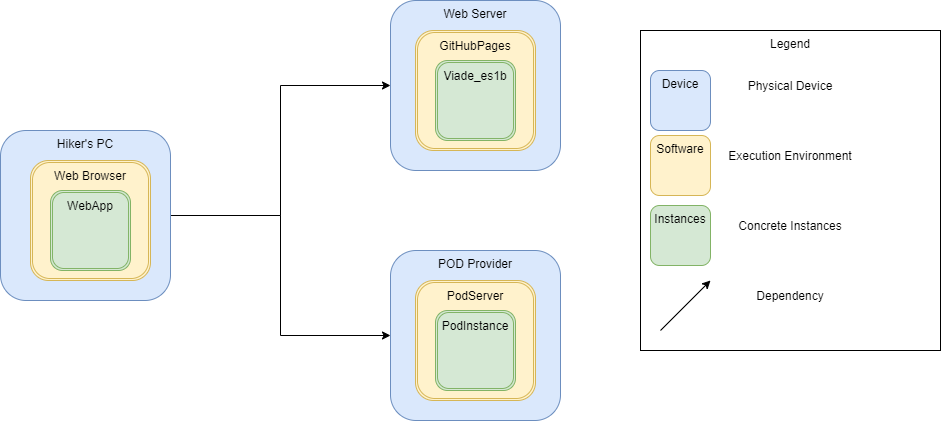

The diagram above was exported from draw.io. Its source (the exported page's mxGraphModel, read from the mxfile embedded in the PNG):
<mxGraphModel dx="1117" dy="670" grid="1" gridSize="10" guides="1" tooltips="1" connect="1" arrows="1" fold="1" page="1" pageScale="1" pageWidth="827" pageHeight="1169" math="0" shadow="0">
  <root>
    <mxCell id="0" />
    <mxCell id="1" parent="0" />
    <mxCell id="QZFejMhPpOoo-jk9gy3w-11" style="edgeStyle=orthogonalEdgeStyle;rounded=0;orthogonalLoop=1;jettySize=auto;html=1;exitX=1;exitY=0.5;exitDx=0;exitDy=0;entryX=0;entryY=0.5;entryDx=0;entryDy=0;" edge="1" parent="1" source="QZFejMhPpOoo-jk9gy3w-1" target="QZFejMhPpOoo-jk9gy3w-5">
      <mxGeometry relative="1" as="geometry" />
    </mxCell>
    <mxCell id="QZFejMhPpOoo-jk9gy3w-12" style="edgeStyle=orthogonalEdgeStyle;rounded=0;orthogonalLoop=1;jettySize=auto;html=1;entryX=0;entryY=0.5;entryDx=0;entryDy=0;" edge="1" parent="1" source="QZFejMhPpOoo-jk9gy3w-1" target="QZFejMhPpOoo-jk9gy3w-8">
      <mxGeometry relative="1" as="geometry" />
    </mxCell>
    <mxCell id="QZFejMhPpOoo-jk9gy3w-1" value="Hiker's PC" style="whiteSpace=wrap;html=1;aspect=fixed;fillColor=#dae8fc;strokeColor=#6c8ebf;rounded=1;verticalAlign=top;" vertex="1" parent="1">
      <mxGeometry x="90" y="240" width="170" height="170" as="geometry" />
    </mxCell>
    <mxCell id="QZFejMhPpOoo-jk9gy3w-2" value="Web Browser" style="shape=ext;double=1;whiteSpace=wrap;html=1;aspect=fixed;rounded=1;fillColor=#fff2cc;strokeColor=#d6b656;verticalAlign=top;" vertex="1" parent="1">
      <mxGeometry x="120" y="270" width="120" height="120" as="geometry" />
    </mxCell>
    <mxCell id="QZFejMhPpOoo-jk9gy3w-3" value="WebApp" style="shape=ext;double=1;whiteSpace=wrap;html=1;aspect=fixed;rounded=1;verticalAlign=top;fillColor=#d5e8d4;strokeColor=#82b366;" vertex="1" parent="1">
      <mxGeometry x="140" y="300" width="80" height="80" as="geometry" />
    </mxCell>
    <mxCell id="QZFejMhPpOoo-jk9gy3w-5" value="Web Server" style="whiteSpace=wrap;html=1;aspect=fixed;rounded=1;fillColor=#dae8fc;strokeColor=#6c8ebf;verticalAlign=top;" vertex="1" parent="1">
      <mxGeometry x="480" y="110" width="170" height="170" as="geometry" />
    </mxCell>
    <mxCell id="QZFejMhPpOoo-jk9gy3w-6" value="GitHubPages" style="shape=ext;double=1;whiteSpace=wrap;html=1;aspect=fixed;rounded=1;fillColor=#fff2cc;strokeColor=#d6b656;verticalAlign=top;" vertex="1" parent="1">
      <mxGeometry x="505" y="140" width="120" height="120" as="geometry" />
    </mxCell>
    <mxCell id="QZFejMhPpOoo-jk9gy3w-7" value="Viade_es1b" style="shape=ext;double=1;whiteSpace=wrap;html=1;aspect=fixed;rounded=1;verticalAlign=top;fillColor=#d5e8d4;strokeColor=#82b366;" vertex="1" parent="1">
      <mxGeometry x="525" y="170" width="80" height="80" as="geometry" />
    </mxCell>
    <mxCell id="QZFejMhPpOoo-jk9gy3w-8" value="POD Provider" style="whiteSpace=wrap;html=1;aspect=fixed;rounded=1;fillColor=#dae8fc;strokeColor=#6c8ebf;verticalAlign=top;" vertex="1" parent="1">
      <mxGeometry x="480" y="360" width="170" height="170" as="geometry" />
    </mxCell>
    <mxCell id="QZFejMhPpOoo-jk9gy3w-9" value="PodServer" style="shape=ext;double=1;whiteSpace=wrap;html=1;aspect=fixed;rounded=1;fillColor=#fff2cc;strokeColor=#d6b656;verticalAlign=top;" vertex="1" parent="1">
      <mxGeometry x="505" y="390" width="120" height="120" as="geometry" />
    </mxCell>
    <mxCell id="QZFejMhPpOoo-jk9gy3w-10" value="PodInstance" style="shape=ext;double=1;whiteSpace=wrap;html=1;aspect=fixed;rounded=1;verticalAlign=top;fillColor=#d5e8d4;strokeColor=#82b366;" vertex="1" parent="1">
      <mxGeometry x="525" y="420" width="80" height="80" as="geometry" />
    </mxCell>
    <mxCell id="QZFejMhPpOoo-jk9gy3w-15" value="Legend&lt;br&gt;&lt;br&gt;&lt;br&gt;Physical Device&lt;br&gt;&lt;br&gt;&lt;br&gt;&lt;br&gt;&lt;br&gt;Execution Environment&lt;br&gt;&lt;br&gt;&lt;br&gt;&lt;br&gt;&lt;br&gt;Concrete Instances&lt;br&gt;&lt;br&gt;&lt;br&gt;&lt;br&gt;&lt;br&gt;Dependency" style="rounded=0;whiteSpace=wrap;html=1;rotation=0;verticalAlign=top;" vertex="1" parent="1">
      <mxGeometry x="730" y="140" width="300" height="320" as="geometry" />
    </mxCell>
    <mxCell id="QZFejMhPpOoo-jk9gy3w-16" value="Device" style="whiteSpace=wrap;html=1;aspect=fixed;rounded=1;verticalAlign=top;fillColor=#dae8fc;strokeColor=#6c8ebf;" vertex="1" parent="1">
      <mxGeometry x="740" y="180" width="60" height="60" as="geometry" />
    </mxCell>
    <mxCell id="QZFejMhPpOoo-jk9gy3w-17" value="Software" style="whiteSpace=wrap;html=1;aspect=fixed;rounded=1;verticalAlign=top;fillColor=#fff2cc;strokeColor=#d6b656;" vertex="1" parent="1">
      <mxGeometry x="740" y="245" width="60" height="60" as="geometry" />
    </mxCell>
    <mxCell id="QZFejMhPpOoo-jk9gy3w-18" value="Instances" style="whiteSpace=wrap;html=1;aspect=fixed;rounded=1;verticalAlign=top;fillColor=#d5e8d4;strokeColor=#82b366;" vertex="1" parent="1">
      <mxGeometry x="740" y="315" width="60" height="60" as="geometry" />
    </mxCell>
    <mxCell id="QZFejMhPpOoo-jk9gy3w-19" value="" style="endArrow=classic;html=1;" edge="1" parent="1">
      <mxGeometry width="50" height="50" relative="1" as="geometry">
        <mxPoint x="750" y="440" as="sourcePoint" />
        <mxPoint x="800" y="390" as="targetPoint" />
      </mxGeometry>
    </mxCell>
  </root>
</mxGraphModel>